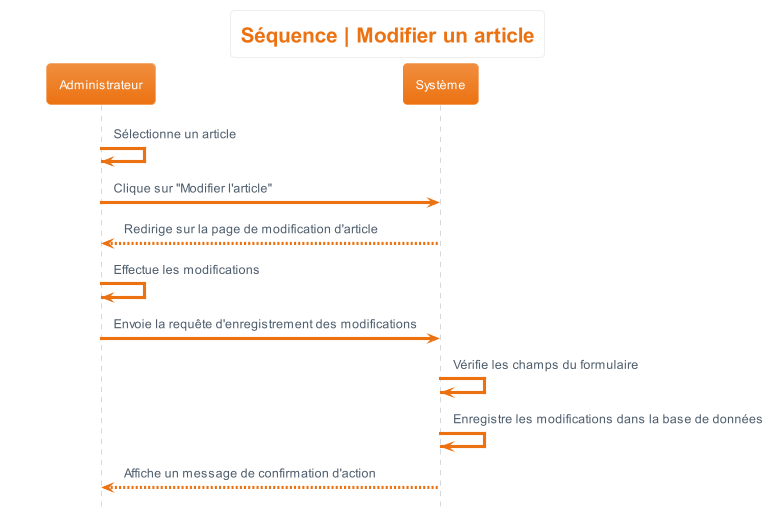

The diagram above was rendered by PlantUML. Its source (embedded in the PNG):
@startuml sequence__modifier_article
hide footbox
skinparam actorStyle awesome
!theme aws-orange
skinparam backgroundcolor White

'Titre'
title Séquence | Modifier un article

'Déroulement'
Administrateur -> Administrateur : Sélectionne un article
Administrateur -> Système : Clique sur "Modifier l'article"
Système --> Administrateur : Redirige sur la page de modification d'article
Administrateur -> Administrateur : Effectue les modifications
Administrateur -> Système : Envoie la requête d'enregistrement des modifications
Système -> Système : Vérifie les champs du formulaire
Système -> Système : Enregistre les modifications dans la base de données
Système --> Administrateur : Affiche un message de confirmation d'action
@enduml